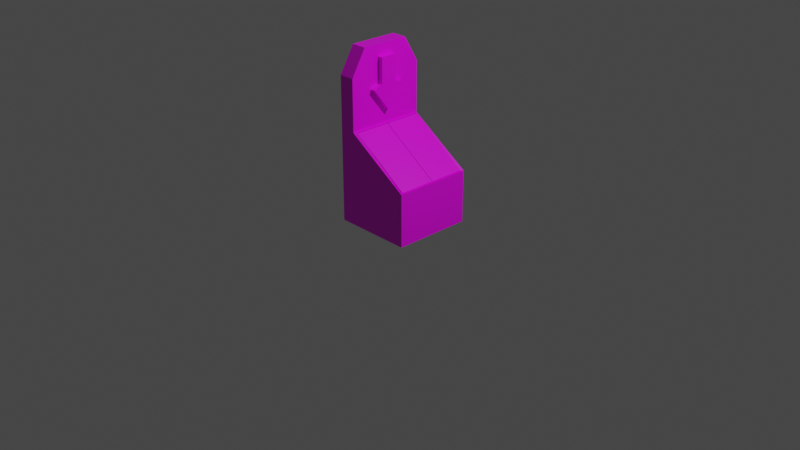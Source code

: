 # Source: DropPod.blend  (saved by Blender 3.2.14; exported with 4.5.12 LTS)
import bpy
from mathutils import Matrix  # noqa: F401  (used for matrix-valued properties, if any)

bpy.ops.wm.read_factory_settings(use_empty=True)
scene = bpy.context.scene
scene.name = 'Scene'

# ---- collections
col_collection = bpy.data.collections.new('Collection'); scene.collection.children.link(col_collection)

# ---- images (referenced by path relative to the original .blend; pixels are not part of the script)
import os
ASSET_DIR = os.environ.get("B2B_ASSET_DIR", "")  # directory of the original .blend (textures are referenced by path, not embedded)
HERE = os.path.dirname(os.path.abspath(__file__))  # packed textures are extracted next to this script under _unpacked/

def load_image(name, relpath, width, height, colorspace="sRGB"):
    """Load a texture the original file referenced (path relative to the .blend, or extracted next to this script)."""
    p = next((c for c in (os.path.join(HERE, relpath), os.path.join(ASSET_DIR, relpath)) if relpath and os.path.exists(c)), "")
    if p:
        img = bpy.data.images.load(p, check_existing=True)
        img.name = name
    else:  # same state as the original file: an image datablock whose file is absent (Cycles renders it pink)
        img = bpy.data.images.new(name, width, height)
        img.source = "FILE"
        img.filepath = "//" + (relpath or name)
    img.colorspace_settings.name = colorspace
    return img
img_wallterminal_png = load_image('wallterminal.png', 'wallterminal.png', 1024, 1024, 'sRGB')

# ---- materials (node trees are filled in below, after node groups)
mat_material = bpy.data.materials.new('Material')
mat_material.alpha_threshold = 0.0
mat_material.use_transparent_shadow = False
mat_material.line_color = (0.0, 0.0, 0.0, 1.0)
mat_material_001 = bpy.data.materials.new('Material.001')
mat_material_001.use_transparent_shadow = False

# ---- material node trees
mat_material.use_nodes = True; mat_material.node_tree.nodes.clear()
_N = mat_material.node_tree.nodes; _L = mat_material.node_tree.links
n0 = _N.new('ShaderNodeOutputMaterial'); n0.name = 'Material Output'; n0.location = (300, 300)
n1 = _N.new('ShaderNodeBsdfPrincipled'); n1.name = 'Principled BSDF'; n1.location = (10, 300)
n1.distribution = 'GGX'
n1.subsurface_method = 'RANDOM_WALK_SKIN'
n1.inputs[2].default_value = 0.4
n1.inputs[3].default_value = 1.45
n1.inputs[27].default_value = (0.0, 0.0, 0.0, 1.0)
n1.inputs[28].default_value = 1.0
n2 = _N.new('ShaderNodeTexImage'); n2.name = 'Image Texture'; n2.location = (-280, 280)
n2.image = img_wallterminal_png
_L.new(n1.outputs[0], n0.inputs[0])
_L.new(n2.outputs[0], n1.inputs[0])
n0.is_active_output = True
mat_material_001.use_nodes = True; mat_material_001.node_tree.nodes.clear()
_N = mat_material_001.node_tree.nodes; _L = mat_material_001.node_tree.links
n0 = _N.new('ShaderNodeBsdfPrincipled'); n0.name = 'Principled BSDF'; n0.location = (10, 300)
n0.distribution = 'GGX'
n0.subsurface_method = 'RANDOM_WALK_SKIN'
n0.inputs[0].default_value = (0.0, 0.0, 0.0, 1.0)
n0.inputs[2].default_value = 1.0
n0.inputs[3].default_value = 1.45
n0.inputs[13].default_value = 0.4048
n0.inputs[27].default_value = (0.0, 0.0, 0.0, 1.0)
n0.inputs[28].default_value = 1.0
n1 = _N.new('ShaderNodeOutputMaterial'); n1.name = 'Material Output'; n1.location = (300, 300)
_L.new(n0.outputs[0], n1.inputs[0])
n1.is_active_output = True

# ---- world
world_world = bpy.data.worlds.new('World'); scene.world = world_world
world_world.use_nodes = True; world_world.node_tree.nodes.clear()
_N = world_world.node_tree.nodes; _L = world_world.node_tree.links
n0 = _N.new('ShaderNodeOutputWorld'); n0.name = 'World Output'; n0.location = (300, 300)
n1 = _N.new('ShaderNodeBackground'); n1.name = 'Background'; n1.location = (10, 300)
n1.inputs[0].default_value = (0.05088, 0.05088, 0.05088, 1.0)
_L.new(n1.outputs[0], n0.inputs[0])
n0.is_active_output = True
world_world.color = (0.05088, 0.05088, 0.05088)
world_world.use_sun_shadow = False
world_world.sun_shadow_jitter_overblur = 0.0

# ---- cameras
cam_camera = bpy.data.cameras.new('Camera')
cam_camera.clip_end = 100.0
cam_camera.ortho_scale = 7.314

# ---- lights
light_light = bpy.data.lights.new('Light', 'POINT')
light_light.transmission_factor = 0.0
light_light.energy = 1000.0
light_light.shadow_soft_size = 0.1
light_light.shadow_maximum_resolution = 0.006
light_light.use_absolute_resolution = True

# ---- meshes
me_cube = bpy.data.meshes.new('Cube')
me_cube.from_pydata([(0.3916, 0.3916, 0.5574), (0.4206, 0.4206, 0.000382), (0.3916, -0.3916, 0.5574), (0.4206, -0.4206, 0.000382), (-0.4206, 0.4206, 0.9888), (-0.4206, 0.4206, 0.000382), (-0.4206, -0.4206, 0.9888), (-0.4206, -0.4206, 0.000382), (-0.2519, 0.4206, 0.000382), (-0.2519, 0.0, 1.129), (-0.2519, -0.4206, 0.000382), (-0.2519, 0.0, 1.129), (-0.2519, -0.08897, 1.681), (-0.2519, 0.08897, 1.681), (-0.2229, 0.3916, 0.9888), (-0.2229, -0.3916, 0.9888), (-0.2519, 0.4206, 1.26), (-0.2519, 0.4206, 1.532), (-0.2519, -0.4206, 1.532), (-0.2519, -0.4206, 1.26), (-0.4206, -0.4206, 1.532), (-0.4206, -0.4206, 1.26), (-0.4206, 0.4206, 1.26), (-0.4206, 0.4206, 1.532), (-0.2519, 0.1922, 1.375), (-0.2519, 0.08897, 1.415), (-0.2519, -0.08897, 1.415), (-0.2519, -0.1922, 1.375), (-0.1985, 0.0, 1.129), (-0.1985, 0.0, 1.129), (-0.1985, 0.08897, 1.681), (-0.1985, -0.08897, 1.681), (-0.1985, 0.08897, 1.415), (-0.1985, -0.1922, 1.375), (-0.1985, 0.1922, 1.375), (-0.1985, -0.08897, 1.415), (0.4206, 0.4206, 0.5574), (0.4206, -0.4206, 0.5574), (-0.2519, 0.4206, 0.9888), (-0.2519, -0.4206, 0.9888), (0.3916, 0.3916, 0.02546), (0.3916, -0.3916, 0.02546), (-0.2229, 0.3916, 0.02546), (-0.2229, -0.3916, 0.02546), (0.4206, 0.4206, 0.5226), (-0.4206, -0.4206, 0.954), (0.4206, -0.4206, 0.5226), (-0.4206, 0.4206, 0.954), (-0.2519, 0.4206, 0.954), (-0.2519, -0.4206, 0.954), (-0.2229, -0.3916, 0.9529), (-0.2229, 0.3916, 0.9529), (0.3916, 0.3916, 0.5215), (0.3916, -0.3916, 0.5215), (-0.4206, -0.4206, 1.532), (-0.4206, -0.2617, 1.803), (-0.4206, 0.2617, 1.803), (-0.4206, 0.4206, 1.532), (-0.2519, 0.4206, 1.532), (-0.2519, 0.2617, 1.803), (-0.2519, 0.265, 1.746), (-0.2519, -0.2617, 1.803), (-0.2519, -0.4206, 1.532), (-0.2519, -0.265, 1.746)], [], [(12, 26, 35, 31), (49, 39, 6, 45), (45, 6, 4, 47), (8, 1, 3, 10), (44, 36, 37, 46), (48, 38, 36, 44), (47, 4, 38, 48), (5, 8, 10, 7), (46, 37, 39, 49), (51, 50, 43, 42), (23, 20, 54, 55, 56, 57), (59, 56, 55, 61), (12, 13, 60, 59, 61, 63), (17, 23, 57, 58), (11, 9, 39, 38), (13, 25, 17, 58, 60), (24, 11, 38, 16), (9, 27, 19, 39), (27, 26, 18, 19), (26, 12, 63, 62, 18), (25, 24, 16, 17), (4, 6, 21, 22), (22, 21, 20, 23), (38, 4, 22, 16), (16, 22, 23, 17), (6, 39, 19, 21), (21, 19, 18, 20), (9, 11, 28, 29), (25, 13, 30, 32), (35, 32, 30, 31), (29, 28, 34, 33), (33, 34, 32, 35), (11, 24, 34, 28), (27, 9, 29, 33), (13, 12, 31, 30), (26, 27, 33, 35), (24, 25, 32, 34), (0, 2, 37, 36), (14, 0, 36, 38), (2, 15, 39, 37), (15, 14, 38, 39), (40, 42, 43, 41), (52, 51, 42, 40), (50, 53, 41, 43), (53, 52, 40, 41), (3, 46, 49, 10), (5, 47, 48, 8), (8, 48, 44, 1), (1, 44, 46, 3), (7, 45, 47, 5), (10, 49, 45, 7), (2, 0, 52, 53), (15, 2, 53, 50), (0, 14, 51, 52), (14, 15, 50, 51), (58, 59, 60), (61, 62, 63), (61, 55, 54, 62), (56, 59, 58, 57), (20, 18, 62, 54)])
me_cube.polygons.foreach_set('material_index', [0, 0, 0, 0, 0, 0, 0, 0, 0, 1, 0, 0, 0, 0, 0, 0, 0, 0, 0, 0, 0, 0, 0, 0, 0, 0, 0, 0, 0, 0, 0, 0, 0, 0, 0, 0, 0, 0, 0, 0, 0, 1, 1, 1, 1, 0, 0, 0, 0, 0, 0, 1, 1, 1, 1, 0, 0, 0, 0, 0])
_uv = me_cube.uv_layers.new(name='UVMap')
_uv.uv.foreach_set('vector', [0.5947, 0.4504, 0.7744, 0.4504, 0.7744, 0.4504, 0.5947, 0.4504, 0.3627, 0.4534, 0.3627, 0.4681, 0.4342, 0.4681, 0.4342, 0.4534, 0.2674, 0.2717, 0.2674, 0.2796, 0.0767, 0.2796, 0.0767, 0.2717, 0.06073, 0.3689, 0.3028, 0.3689, 0.3028, 0.6718, 0.06073, 0.6718, 0.3741, 0.6331, 0.3741, 0.6379, 0.1684, 0.6379, 0.1684, 0.6331, 0.3627, 0.4534, 0.3627, 0.4681, 0.07763, 0.2853, 0.07763, 0.2705, 0.4342, 0.4534, 0.4342, 0.4681, 0.3627, 0.4681, 0.3627, 0.4534, 0.0, 0.3689, 0.06073, 0.3689, 0.06073, 0.6718, 0.0, 0.6718, 0.07763, 0.2705, 0.07763, 0.2853, 0.3627, 0.4681, 0.3627, 0.4534, 0.613, 0.8773, 0.613, 0.5954, 0.8028, 0.5954, 0.8028, 0.8773, 0.0767, 0.4027, 0.2674, 0.4027, 0.2674, 0.4027, 0.2314, 0.4642, 0.1127, 0.4642, 0.0767, 0.4027, 0.1876, 0.141, 0.2658, 0.141, 0.2658, 0.3845, 0.1876, 0.3845, 0.2482, 0.9467, 0.2944, 0.9467, 0.3402, 0.9635, 0.3394, 0.9784, 0.2032, 0.9784, 0.2024, 0.9635, 0.3627, 0.2685, 0.4342, 0.2685, 0.4342, 0.2685, 0.3627, 0.2685, 0.2713, 0.8031, 0.2713, 0.8031, 0.1619, 0.7666, 0.3807, 0.7666, 0.2944, 0.9467, 0.2944, 0.8774, 0.3807, 0.9078, 0.3807, 0.9078, 0.3402, 0.9635, 0.3213, 0.8671, 0.2713, 0.8031, 0.3807, 0.7666, 0.3807, 0.8372, 0.2713, 0.8031, 0.2213, 0.8671, 0.1619, 0.8372, 0.1619, 0.7666, 0.2213, 0.8671, 0.2482, 0.8774, 0.1619, 0.9078, 0.1619, 0.8372, 0.2482, 0.8774, 0.2482, 0.9467, 0.2024, 0.9635, 0.1619, 0.9078, 0.1619, 0.9078, 0.2944, 0.8774, 0.3213, 0.8671, 0.3807, 0.8372, 0.3807, 0.9078, 0.0767, 0.2796, 0.2674, 0.2796, 0.2674, 0.3412, 0.0767, 0.3412, 0.0767, 0.3412, 0.2674, 0.3412, 0.2674, 0.4027, 0.0767, 0.4027, 0.3627, 0.03844, 0.4342, 0.03844, 0.4342, 0.1535, 0.3627, 0.1535, 0.3627, 0.1535, 0.4342, 0.1535, 0.4342, 0.2685, 0.3627, 0.2685, 0.4342, 0.03844, 0.3627, 0.03844, 0.3627, 0.1535, 0.4342, 0.1535, 0.4342, 0.1535, 0.3627, 0.1535, 0.3627, 0.2685, 0.4342, 0.2685, 0.9667, 0.5104, 0.9667, 0.5104, 0.9667, 0.5104, 0.9667, 0.5104, 0.7744, 0.5704, 0.5947, 0.5704, 0.5947, 0.5704, 0.7744, 0.5704, 0.7744, 0.4504, 0.7744, 0.5704, 0.5947, 0.5704, 0.5947, 0.4504, 0.9667, 0.5104, 0.9667, 0.5104, 0.801, 0.6399, 0.801, 0.3809, 0.801, 0.3809, 0.801, 0.6399, 0.7744, 0.5704, 0.7744, 0.4504, 0.9667, 0.5104, 0.801, 0.6399, 0.801, 0.6399, 0.9667, 0.5104, 0.801, 0.3809, 0.9667, 0.5104, 0.9667, 0.5104, 0.801, 0.3809, 0.5947, 0.5704, 0.5947, 0.4504, 0.5947, 0.4504, 0.5947, 0.5704, 0.7744, 0.4504, 0.801, 0.3809, 0.801, 0.3809, 0.7744, 0.4504, 0.801, 0.6399, 0.7744, 0.5704, 0.7744, 0.5704, 0.801, 0.6399, 0.9531, 0.3899, 0.6414, 0.3899, 0.6299, 0.3784, 0.9647, 0.3784, 0.9531, 0.6345, 0.9531, 0.3899, 0.9647, 0.3784, 0.9647, 0.646, 0.6414, 0.3899, 0.6414, 0.6345, 0.6299, 0.646, 0.6299, 0.3784, 0.6414, 0.6345, 0.9531, 0.6345, 0.9647, 0.646, 0.6299, 0.646, 0.8262, 0.5954, 0.6057, 0.5954, 0.6057, 0.3134, 0.8262, 0.3134, 0.08991, 0.2701, 0.3504, 0.4529, 0.3504, 0.0598, 0.08991, 0.0598, 0.3504, 0.4529, 0.08991, 0.2701, 0.08991, 0.0598, 0.3504, 0.0598, 0.8335, 0.5954, 0.8335, 0.3134, 0.9351, 0.3134, 0.9351, 0.5954, 0.07763, 0.04917, 0.07763, 0.2705, 0.3627, 0.4534, 0.3627, 0.04917, 0.4342, 0.04917, 0.4342, 0.4534, 0.3627, 0.4534, 0.3627, 0.04917, 0.3627, 0.04917, 0.3627, 0.4534, 0.07763, 0.2705, 0.07763, 0.04917, 0.3807, 0.5095, 0.3807, 0.6453, 0.1619, 0.6453, 0.1619, 0.5095, 0.2674, 0.05551, 0.2674, 0.2717, 0.0767, 0.2717, 0.0767, 0.05551, 0.3627, 0.04917, 0.3627, 0.4534, 0.4342, 0.4534, 0.4342, 0.04917, 0.8262, 0.5954, 0.8262, 0.3134, 0.8335, 0.3134, 0.8335, 0.5954, 0.3504, 0.4681, 0.08991, 0.2853, 0.08991, 0.2701, 0.3504, 0.4529, 0.08991, 0.2853, 0.3504, 0.4681, 0.3504, 0.4529, 0.08991, 0.2701, 0.6057, 0.8773, 0.6057, 0.5954, 0.613, 0.5954, 0.613, 0.8773, 0.3807, 0.9078, 0.3394, 0.9784, 0.3402, 0.9635, 0.2032, 0.9784, 0.1619, 0.9078, 0.2024, 0.9635, 0.3627, 0.3836, 0.4342, 0.3836, 0.4342, 0.2685, 0.3627, 0.2685, 0.4342, 0.3836, 0.3627, 0.3836, 0.3627, 0.2685, 0.4342, 0.2685, 0.4342, 0.2685, 0.3627, 0.2685, 0.3627, 0.2685, 0.4342, 0.2685])
me_cube.materials.append(mat_material)
me_cube.materials.append(mat_material_001)
me_cube.use_mirror_vertex_groups = False
me_cube.update()
me_cube_001 = bpy.data.meshes.new('Cube.001')
me_cube_001.from_pydata([(-0.345, 0.01844, -0.01337), (-0.345, 0.01844, 0.01173), (0.4093, 0.01844, -0.01119), (0.4093, 0.01844, 0.01392), (-0.345, 0.4071, -0.01337), (-0.345, 0.4071, 0.01173), (0.4093, 0.4071, -0.01119), (0.4093, 0.4071, 0.01392)], [], [(6, 7, 3, 2), (2, 3, 1, 0), (4, 6, 2, 0), (7, 5, 1, 3), (5, 7, 6, 4), (0, 1, 5, 4)])
_uv = me_cube_001.uv_layers.new(name='UVMap')
_uv.uv.foreach_set('vector', [0.07509, 0.403, 0.07509, 0.403, 0.07509, 0.403, 0.07509, 0.403, 0.07509, 0.403, 0.07509, 0.403, 0.07509, 0.403, 0.07509, 0.403, 0.1866, 0.03908, 0.1866, 0.4735, 0.01323, 0.4735, 0.01323, 0.03908, 0.1621, 0.5835, 0.1621, 0.9717, 0.007134, 0.9717, 0.007134, 0.5835, 0.07509, 0.403, 0.07509, 0.403, 0.07509, 0.403, 0.07509, 0.403, 0.07509, 0.403, 0.07509, 0.403, 0.07509, 0.403, 0.07509, 0.403])
me_cube_001.materials.append(mat_material)
me_cube_001.update()
me_cube_002 = bpy.data.meshes.new('Cube.002')
me_cube_002.from_pydata([(-0.3544, -0.01325, -0.02769), (-0.3544, -0.01325, -0.002588), (0.3999, -0.01325, -0.02551), (0.3999, -0.01325, -0.0004016), (-0.3544, -0.4019, -0.02769), (-0.3544, -0.4019, -0.002588), (0.3999, -0.4019, -0.02551), (0.3999, -0.4019, -0.0004016)], [], [(4, 5, 1, 0), (0, 1, 3, 2), (3, 1, 5, 7), (0, 2, 6, 4), (2, 3, 7, 6), (5, 4, 6, 7)])
_uv = me_cube_002.uv_layers.new(name='UVMap')
_uv.uv.foreach_set('vector', [0.0775, 0.4273, 0.0775, 0.4273, 0.0775, 0.4273, 0.0775, 0.4273, 0.0775, 0.4273, 0.0775, 0.4273, 0.0775, 0.4273, 0.0775, 0.4273, 0.5507, 0.5513, 0.5507, 0.9741, 0.3819, 0.9741, 0.3819, 0.5513, 0.1928, 0.02926, 0.1928, 0.486, 0.01051, 0.486, 0.01051, 0.02926, 0.0775, 0.4273, 0.0775, 0.4273, 0.0775, 0.4273, 0.0775, 0.4273, 0.0775, 0.4273, 0.0775, 0.4273, 0.0775, 0.4273, 0.0775, 0.4273])
me_cube_002.materials.append(mat_material)
me_cube_002.update()

# ---- objects
ob_droppod = bpy.data.objects.new('DropPod', me_cube)
ob_light = bpy.data.objects.new('Light', light_light)
ob_camera = bpy.data.objects.new('Camera', cam_camera)
ob_doorl = bpy.data.objects.new('doorL', me_cube_001)
ob_doorr = bpy.data.objects.new('doorR', me_cube_002)

# ---- transforms, parenting, visibility, modifiers, constraints
ob_droppod.location = (0.06052, -0.00238, 0.002338)
ob_droppod.lock_rotations_4d = False
ob_droppod.empty_display_type = 'ARROWS'
ob_droppod.lineart.crease_threshold = 0.0
ob_light.location = (4.076, 1.005, 5.904)
ob_light.rotation_euler = (0.6503, 0.05522, 1.866)
ob_light.lock_rotations_4d = False
ob_light.empty_display_type = 'ARROWS'
ob_light.color = (0.0, 0.0, 0.0, 0.0)
ob_light.lineart.crease_threshold = 0.0
ob_camera.location = (7.359, -6.926, 4.958)
ob_camera.rotation_euler = (1.109, 0.0, 0.8149)
ob_camera.lock_rotations_4d = False
ob_camera.empty_display_type = 'ARROWS'
ob_camera.color = (0.0, 0.0, 0.0, 0.0)
ob_camera.display_type = 'WIRE'
ob_camera.lineart.crease_threshold = 0.0
ob_doorl.location = (0.1185, -0.4122, 0.7854)
ob_doorl.rotation_euler = (2.785e-08, 0.5947, 9.088e-08)
ob_doorr.location = (0.1343, 0.4023, 0.792)
ob_doorr.rotation_euler = (2.785e-08, 0.5947, 9.088e-08)

# ---- collection membership
col_collection.objects.link(ob_droppod)
col_collection.objects.link(ob_light)
col_collection.objects.link(ob_camera)
col_collection.objects.link(ob_doorl)
col_collection.objects.link(ob_doorr)

# ---- scene / render settings (as saved in the file)
scene.camera = ob_camera
scene.frame_start = 1; scene.frame_end = 30; scene.frame_set(1)
scene.render.engine = 'BLENDER_EEVEE_NEXT'
scene.cycles.sampling_pattern = 'TABULATED_SOBOL'
scene.cycles.use_light_tree = False
scene.view_settings.view_transform = 'Filmic'
bpy.context.view_layer.update()

